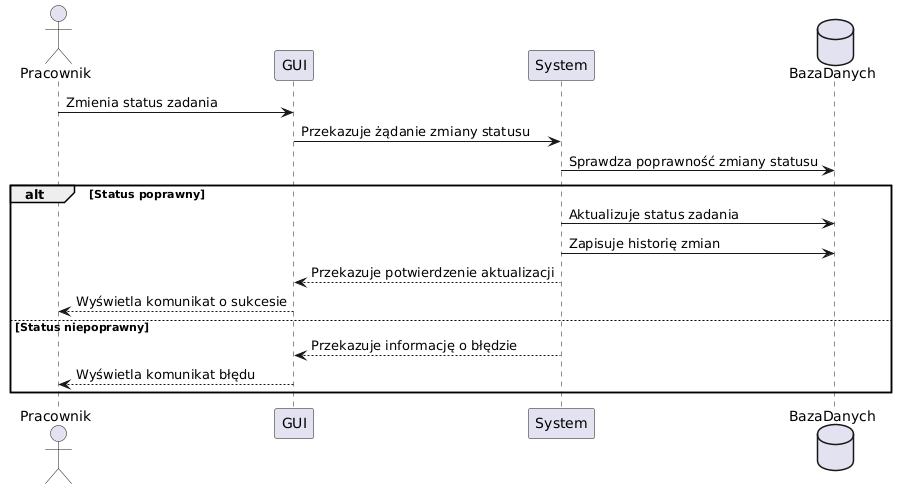

The diagram above was rendered by PlantUML. Its source (embedded in the PNG):
@startuml
actor Pracownik as U
participant "GUI" as GUI
participant "System" as S
database "BazaDanych" as DB

U -> GUI: Zmienia status zadania
GUI -> S: Przekazuje żądanie zmiany statusu
S -> DB: Sprawdza poprawność zmiany statusu
alt Status poprawny
    S -> DB: Aktualizuje status zadania
    S -> DB: Zapisuje historię zmian
    S --> GUI: Przekazuje potwierdzenie aktualizacji
    GUI --> U: Wyświetla komunikat o sukcesie
else Status niepoprawny
    S --> GUI: Przekazuje informację o błędzie
    GUI --> U: Wyświetla komunikat błędu
end
@enduml